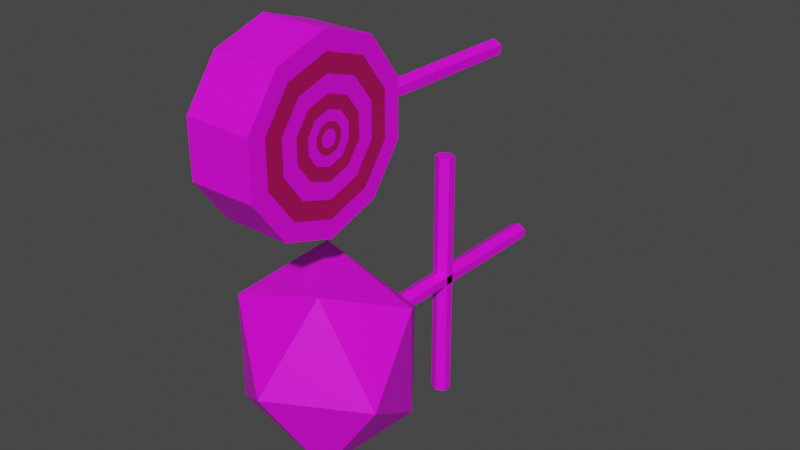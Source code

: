 # Source: Pirulito.blend  (saved by Blender 2.81.16; exported with 4.5.12 LTS)
import bpy
from mathutils import Matrix  # noqa: F401  (used for matrix-valued properties, if any)

bpy.ops.wm.read_factory_settings(use_empty=True)
scene = bpy.context.scene
scene.name = 'Scene'

# ---- collections
col_collection = bpy.data.collections.new('Collection'); scene.collection.children.link(col_collection)

# ---- images (referenced by path relative to the original .blend; pixels are not part of the script)
import os
ASSET_DIR = os.environ.get("B2B_ASSET_DIR", "")  # directory of the original .blend (textures are referenced by path, not embedded)
HERE = os.path.dirname(os.path.abspath(__file__))  # packed textures are extracted next to this script under _unpacked/

def load_image(name, relpath, width, height, colorspace="sRGB"):
    """Load a texture the original file referenced (path relative to the .blend, or extracted next to this script)."""
    p = next((c for c in (os.path.join(HERE, relpath), os.path.join(ASSET_DIR, relpath)) if relpath and os.path.exists(c)), "")
    if p:
        img = bpy.data.images.load(p, check_existing=True)
        img.name = name
    else:  # same state as the original file: an image datablock whose file is absent (Cycles renders it pink)
        img = bpy.data.images.new(name, width, height)
        img.source = "FILE"
        img.filepath = "//" + (relpath or name)
    img.colorspace_settings.name = colorspace
    return img
img_pirulito_png = load_image('Pirulito.png', 'Textures/Pirulito.png', 1024, 1024, 'sRGB')

# ---- materials (node trees are filled in below, after node groups)
mat_materiais = bpy.data.materials.new('Materiais')
mat_materiais.use_transparent_shadow = False
mat_materiais_002 = bpy.data.materials.new('Materiais.002')
mat_materiais_002.use_transparent_shadow = False
mat_materiais_001 = bpy.data.materials.new('Materiais.001')
mat_materiais_001.use_transparent_shadow = False
mat_material = bpy.data.materials.new('Material')
mat_material.alpha_threshold = 0.0
mat_material.use_transparent_shadow = False
mat_material.line_color = (0.0, 0.0, 0.0, 1.0)

# ---- material node trees
mat_materiais.use_nodes = True; mat_materiais.node_tree.nodes.clear()
_N = mat_materiais.node_tree.nodes; _L = mat_materiais.node_tree.links
n0 = _N.new('ShaderNodeOutputMaterial'); n0.name = 'Saída de material'; n0.location = (300, 300)
n1 = _N.new('ShaderNodeBsdfPrincipled'); n1.name = 'BSDF - Pré-fundamentado'; n1.location = (10, 300)
n1.distribution = 'GGX'
n1.subsurface_method = 'BURLEY'
n1.inputs[3].default_value = 1.45
n1.inputs[27].default_value = (0.0, 0.0, 0.0, 1.0)
n1.inputs[28].default_value = 1.0
n2 = _N.new('ShaderNodeTexImage'); n2.name = 'Textura de imagem'; n2.location = (-280, 275)
n2.image = img_pirulito_png
_L.new(n1.outputs[0], n0.inputs[0])
_L.new(n2.outputs[0], n1.inputs[0])
n0.is_active_output = True
mat_materiais_002.use_nodes = True; mat_materiais_002.node_tree.nodes.clear()
_N = mat_materiais_002.node_tree.nodes; _L = mat_materiais_002.node_tree.links
n0 = _N.new('ShaderNodeOutputMaterial'); n0.name = 'Saída de material'; n0.location = (300, 300)
n1 = _N.new('ShaderNodeBsdfPrincipled'); n1.name = 'BSDF - Pré-fundamentado'; n1.location = (10, 300)
n1.distribution = 'GGX'
n1.subsurface_method = 'BURLEY'
n1.inputs[3].default_value = 1.45
n1.inputs[27].default_value = (0.0, 0.0, 0.0, 1.0)
n1.inputs[28].default_value = 1.0
n2 = _N.new('ShaderNodeTexImage'); n2.name = 'Textura de imagem'; n2.location = (-280, 275)
n2.image = img_pirulito_png
_L.new(n1.outputs[0], n0.inputs[0])
_L.new(n2.outputs[0], n1.inputs[0])
n0.is_active_output = True
mat_materiais_001.use_nodes = True; mat_materiais_001.node_tree.nodes.clear()
_N = mat_materiais_001.node_tree.nodes; _L = mat_materiais_001.node_tree.links
n0 = _N.new('ShaderNodeOutputMaterial'); n0.name = 'Saída de material'; n0.location = (300, 300)
n1 = _N.new('ShaderNodeBsdfPrincipled'); n1.name = 'BSDF - Pré-fundamentado'; n1.location = (10, 300)
n1.distribution = 'GGX'
n1.subsurface_method = 'BURLEY'
n1.inputs[0].default_value = (0.0, 0.0, 0.0, 1.0)
n1.inputs[3].default_value = 1.45
n1.inputs[27].default_value = (0.0, 0.0, 0.0, 1.0)
n1.inputs[28].default_value = 1.0
_L.new(n1.outputs[0], n0.inputs[0])
n0.is_active_output = True
mat_material.use_nodes = True; mat_material.node_tree.nodes.clear()
_N = mat_material.node_tree.nodes; _L = mat_material.node_tree.links
n0 = _N.new('ShaderNodeOutputMaterial'); n0.name = 'Material Output'; n0.location = (300, 300)
n1 = _N.new('ShaderNodeBsdfPrincipled'); n1.name = 'Principled BSDF'; n1.location = (10, 300)
n1.distribution = 'GGX'
n1.subsurface_method = 'BURLEY'
n1.inputs[0].default_value = (0.4621, 0.003346, 0.1119, 1.0)
n1.inputs[2].default_value = 0.4
n1.inputs[3].default_value = 1.45
n1.inputs[27].default_value = (0.0, 0.0, 0.0, 1.0)
n1.inputs[28].default_value = 1.0
_L.new(n1.outputs[0], n0.inputs[0])
n0.is_active_output = True

# ---- world
world_world = bpy.data.worlds.new('World'); scene.world = world_world
world_world.use_nodes = True; world_world.node_tree.nodes.clear()
_N = world_world.node_tree.nodes; _L = world_world.node_tree.links
n0 = _N.new('ShaderNodeOutputWorld'); n0.name = 'World Output'; n0.location = (300, 300)
n1 = _N.new('ShaderNodeBackground'); n1.name = 'Background'; n1.location = (10, 300)
n1.inputs[0].default_value = (0.05088, 0.05088, 0.05088, 1.0)
_L.new(n1.outputs[0], n0.inputs[0])
n0.is_active_output = True
world_world.color = (0.05088, 0.05088, 0.05088)
world_world.use_sun_shadow = False
world_world.sun_shadow_jitter_overblur = 0.0

# ---- meshes
me_cilindro_000 = bpy.data.meshes.new('Cilindro.000')
me_cilindro_000.from_pydata([(-5.162e-09, 0.8, -2.0), (-5.162e-09, 0.8, 2.0), (0.6928, 0.4, -2.0), (0.6928, 0.4, 2.0), (0.6928, -0.4, -2.0), (0.6928, -0.4, 2.0), (-7.51e-08, -0.8, -2.0), (-7.51e-08, -0.8, 2.0), (-0.6928, -0.4, -2.0), (-0.6928, -0.4, 2.0), (-0.6928, 0.4, -2.0), (-0.6928, 0.4, 2.0)], [], [(0, 1, 3, 2), (2, 3, 5, 4), (4, 5, 7, 6), (6, 7, 9, 8), (3, 1, 11, 9, 7, 5), (8, 9, 11, 10), (10, 11, 1, 0), (0, 2, 4, 6, 8, 10)])
_uv = me_cilindro_000.uv_layers.new(name='Mapa UV')
_uv.uv.foreach_set('vector', [1.0, 0.5, 1.0, 1.0, 0.8333, 1.0, 0.8333, 0.5, 0.8333, 0.5, 0.8333, 1.0, 0.6667, 1.0, 0.6667, 0.5, 0.6667, 0.5, 0.6667, 1.0, 0.5, 1.0, 0.5, 0.5, 0.5, 0.5, 0.5, 1.0, 0.3333, 1.0, 0.3333, 0.5, 0.4578, 0.37, 0.25, 0.49, 0.04215, 0.37, 0.04215, 0.13, 0.25, 0.01, 0.4578, 0.13, 0.3333, 0.5, 0.3333, 1.0, 0.1667, 1.0, 0.1667, 0.5, 0.1667, 0.5, 0.1667, 1.0, -8.941e-08, 1.0, -8.941e-08, 0.5, 0.75, 0.49, 0.9578, 0.37, 0.9578, 0.13, 0.75, 0.01, 0.5422, 0.13, 0.5422, 0.37])
me_cilindro_000.materials.append(mat_materiais)
me_cilindro_000.materials.append(mat_materiais_002)
me_cilindro_000.materials.append(mat_materiais_001)
me_cilindro_000.use_remesh_fix_poles = True
me_cilindro_000.use_remesh_preserve_attributes = False
me_cilindro_000.use_mirror_vertex_groups = False
me_cilindro_000.update()
me_cilindro_002 = bpy.data.meshes.new('Cilindro.002')
me_cilindro_002.from_pydata([(5.464e-09, 1.0, -1.5), (-5.464e-09, 1.0, 1.5), (0.5878, 0.809, -1.5), (0.5878, 0.809, 1.5), (0.9511, 0.309, -1.5), (0.9511, 0.309, 1.5), (0.9511, -0.309, -1.5), (0.9511, -0.309, 1.5), (0.5878, -0.809, -1.5), (0.5878, -0.809, 1.5), (-8.196e-08, -1.0, -1.5), (-9.289e-08, -1.0, 1.5), (-0.5878, -0.809, -1.5), (-0.5878, -0.809, 1.5), (-0.9511, -0.309, -1.5), (-0.9511, -0.309, 1.5), (-0.9511, 0.309, -1.5), (-0.9511, 0.309, 1.5), (-0.5878, 0.809, -1.5), (-0.5878, 0.809, 1.5), (1.361e-08, 0.8, -1.5), (0.4702, 0.6472, -1.5), (0.7608, 0.2472, -1.5), (0.7608, -0.2472, -1.5), (0.4702, -0.6472, -1.5), (-5.633e-08, -0.8, -1.5), (-0.4702, -0.6472, -1.5), (-0.7608, -0.2472, -1.5), (-0.7608, 0.2472, -1.5), (-0.4702, 0.6472, -1.5), (1.595e-08, 0.64, -1.5), (0.3762, 0.5178, -1.5), (0.6087, 0.1978, -1.5), (0.6087, -0.1978, -1.5), (0.3762, -0.5178, -1.5), (-4e-08, -0.64, -1.5), (-0.3762, -0.5178, -1.5), (-0.6087, -0.1978, -1.5), (-0.6087, 0.1978, -1.5), (-0.3762, 0.5178, -1.5), (2.053e-08, 0.48, -1.5), (0.2821, 0.3883, -1.5), (0.4565, 0.1483, -1.5), (0.4565, -0.1483, -1.5), (0.2821, -0.3883, -1.5), (-2.143e-08, -0.48, -1.5), (-0.2821, -0.3883, -1.5), (-0.4565, -0.1483, -1.5), (-0.4565, 0.1483, -1.5), (-0.2821, 0.3883, -1.5), (2.466e-08, 0.336, -1.5), (0.1975, 0.2718, -1.5), (0.3196, 0.1038, -1.5), (0.3196, -0.1038, -1.5), (0.1975, -0.2718, -1.5), (-4.718e-09, -0.336, -1.5), (-0.1975, -0.2718, -1.5), (-0.3196, -0.1038, -1.5), (-0.3196, 0.1038, -1.5), (-0.1975, 0.2718, -1.5), (3.063e-08, 0.2184, -1.5), (0.1284, 0.1767, -1.5), (0.2077, 0.06749, -1.5), (0.2077, -0.06749, -1.5), (0.1284, -0.1767, -1.5), (1.154e-08, -0.2184, -1.5), (-0.1284, -0.1767, -1.5), (-0.2077, -0.06749, -1.5), (-0.2077, 0.06749, -1.5), (-0.1284, 0.1767, -1.5), (3.268e-08, 0.131, -1.5), (0.07702, 0.106, -1.5), (0.1246, 0.04049, -1.5), (0.1246, -0.04049, -1.5), (0.07702, -0.106, -1.5), (2.123e-08, -0.131, -1.5), (-0.07702, -0.106, -1.5), (-0.1246, -0.04049, -1.5), (-0.1246, 0.04049, -1.5), (-0.07702, 0.106, -1.5), (0.4702, 0.6472, 1.5), (-1.689e-09, 0.8, 1.5), (0.7608, 0.2472, 1.5), (0.7608, -0.2472, 1.5), (0.4702, -0.6472, 1.5), (-7.163e-08, -0.8, 1.5), (-0.4702, -0.6472, 1.5), (-0.7608, -0.2472, 1.5), (-0.7608, 0.2472, 1.5), (-0.4702, 0.6472, 1.5), (0.3527, 0.4854, 1.5), (1.341e-09, 0.6, 1.5), (0.5706, 0.1854, 1.5), (0.5706, -0.1854, 1.5), (0.3527, -0.4854, 1.5), (-5.111e-08, -0.6, 1.5), (-0.3527, -0.4854, 1.5), (-0.5706, -0.1854, 1.5), (-0.5706, 0.1854, 1.5), (-0.3527, 0.4854, 1.5), (0.2469, 0.3398, 1.5), (5.856e-09, 0.42, 1.5), (0.3994, 0.1298, 1.5), (0.3994, -0.1298, 1.5), (0.2469, -0.3398, 1.5), (-3.086e-08, -0.42, 1.5), (-0.2469, -0.3398, 1.5), (-0.3994, -0.1298, 1.5), (-0.3994, 0.1298, 1.5), (-0.2469, 0.3398, 1.5), (0.1605, 0.2209, 1.5), (7.978e-09, 0.273, 1.5), (0.2596, 0.08436, 1.5), (0.2596, -0.08436, 1.5), (0.1605, -0.2209, 1.5), (-1.589e-08, -0.273, 1.5), (-0.1605, -0.2209, 1.5), (-0.2596, -0.08436, 1.5), (-0.2596, 0.08436, 1.5), (-0.1605, 0.2209, 1.5), (0.09628, 0.1325, 1.5), (1.194e-08, 0.1638, 1.5), (0.1558, 0.05062, 1.5), (0.1558, -0.05062, 1.5), (0.09628, -0.1325, 1.5), (-2.38e-09, -0.1638, 1.5), (-0.09628, -0.1325, 1.5), (-0.1558, -0.05062, 1.5), (-0.1558, 0.05062, 1.5), (-0.09628, 0.1325, 1.5), (0.05295, 0.07288, 1.5), (1.495e-08, 0.09009, 1.5), (0.08568, 0.02784, 1.5), (0.08568, -0.02784, 1.5), (0.05295, -0.07288, 1.5), (7.072e-09, -0.09009, 1.5), (-0.05295, -0.07288, 1.5), (-0.08568, -0.02784, 1.5), (-0.08568, 0.02784, 1.5), (-0.05295, 0.07288, 1.5), (3.011, 0.1, 5.235e-07), (0.01112, 0.1, -1.036e-09), (3.011, 0.05, 0.4), (0.01112, 0.05, 0.4), (3.011, -0.05, 0.4), (0.01112, -0.05, 0.4), (3.011, -0.1, 4.831e-07), (0.01112, -0.1, -4.141e-08), (3.011, -0.05, -0.4), (0.01112, -0.05, -0.4), (3.011, 0.05, -0.4), (0.01112, 0.05, -0.4)], [], [(0, 1, 3, 2), (2, 3, 5, 4), (4, 5, 7, 6), (6, 7, 9, 8), (8, 9, 11, 10), (10, 11, 13, 12), (12, 13, 15, 14), (14, 15, 17, 16), (13, 11, 85, 86), (16, 17, 19, 18), (18, 19, 1, 0), (0, 2, 21, 20), (24, 25, 35, 34), (4, 6, 23, 22), (2, 4, 22, 21), (18, 0, 20, 29), (16, 18, 29, 28), (14, 16, 28, 27), (12, 14, 27, 26), (10, 12, 26, 25), (8, 10, 25, 24), (6, 8, 24, 23), (31, 32, 42, 41), (21, 22, 32, 31), (28, 29, 39, 38), (25, 26, 36, 35), (22, 23, 33, 32), (29, 20, 30, 39), (26, 27, 37, 36), (23, 24, 34, 33), (20, 21, 31, 30), (27, 28, 38, 37), (45, 46, 56, 55), (38, 39, 49, 48), (35, 36, 46, 45), (32, 33, 43, 42), (39, 30, 40, 49), (36, 37, 47, 46), (33, 34, 44, 43), (30, 31, 41, 40), (37, 38, 48, 47), (34, 35, 45, 44), (52, 53, 63, 62), (42, 43, 53, 52), (49, 40, 50, 59), (46, 47, 57, 56), (43, 44, 54, 53), (40, 41, 51, 50), (47, 48, 58, 57), (44, 45, 55, 54), (41, 42, 52, 51), (48, 49, 59, 58), (69, 60, 70, 79), (59, 50, 60, 69), (56, 57, 67, 66), (53, 54, 64, 63), (50, 51, 61, 60), (57, 58, 68, 67), (54, 55, 65, 64), (51, 52, 62, 61), (58, 59, 69, 68), (55, 56, 66, 65), (70, 71, 72, 73, 74, 75, 76, 77, 78, 79), (66, 67, 77, 76), (63, 64, 74, 73), (60, 61, 71, 70), (67, 68, 78, 77), (64, 65, 75, 74), (61, 62, 72, 71), (68, 69, 79, 78), (65, 66, 76, 75), (62, 63, 73, 72), (84, 83, 93, 94), (11, 9, 84, 85), (9, 7, 83, 84), (3, 1, 81, 80), (7, 5, 82, 83), (5, 3, 80, 82), (1, 19, 89, 81), (19, 17, 88, 89), (17, 15, 87, 88), (15, 13, 86, 87), (90, 91, 101, 100), (80, 81, 91, 90), (88, 87, 97, 98), (85, 84, 94, 95), (82, 80, 90, 92), (89, 88, 98, 99), (86, 85, 95, 96), (83, 82, 92, 93), (81, 89, 99, 91), (87, 86, 96, 97), (105, 104, 114, 115), (98, 97, 107, 108), (95, 94, 104, 105), (92, 90, 100, 102), (99, 98, 108, 109), (96, 95, 105, 106), (93, 92, 102, 103), (91, 99, 109, 101), (97, 96, 106, 107), (94, 93, 103, 104), (112, 110, 120, 122), (102, 100, 110, 112), (109, 108, 118, 119), (106, 105, 115, 116), (103, 102, 112, 113), (101, 109, 119, 111), (107, 106, 116, 117), (104, 103, 113, 114), (100, 101, 111, 110), (108, 107, 117, 118), (129, 128, 138, 139), (119, 118, 128, 129), (116, 115, 125, 126), (113, 112, 122, 123), (111, 119, 129, 121), (117, 116, 126, 127), (114, 113, 123, 124), (110, 111, 121, 120), (118, 117, 127, 128), (115, 114, 124, 125), (130, 131, 139, 138, 137, 136, 135, 134, 133, 132), (126, 125, 135, 136), (123, 122, 132, 133), (121, 129, 139, 131), (127, 126, 136, 137), (124, 123, 133, 134), (120, 121, 131, 130), (128, 127, 137, 138), (125, 124, 134, 135), (122, 120, 130, 132), (140, 141, 143, 142), (142, 143, 145, 144), (144, 145, 147, 146), (146, 147, 149, 148), (143, 141, 151, 149, 147, 145), (148, 149, 151, 150), (150, 151, 141, 140), (140, 142, 144, 146, 148, 150)])
me_cilindro_002.polygons.foreach_set('material_index', [1, 1, 1, 1, 1, 1, 1, 1, 1, 1, 1, 1, 0, 1, 1, 1, 1, 1, 1, 1, 1, 1, 1, 0, 0, 0, 0, 0, 0, 0, 0, 0, 0, 1, 1, 1, 1, 1, 1, 1, 1, 1, 1, 0, 0, 0, 0, 0, 0, 0, 0, 0, 0, 1, 1, 1, 1, 1, 1, 1, 1, 1, 1, 0, 0, 0, 0, 0, 0, 0, 0, 0, 0, 1, 1, 1, 1, 1, 1, 1, 1, 1, 1, 0, 0, 0, 0, 0, 0, 0, 0, 0, 0, 1, 1, 1, 1, 1, 1, 1, 1, 1, 1, 0, 0, 0, 0, 0, 0, 0, 0, 0, 0, 1, 1, 1, 1, 1, 1, 1, 1, 1, 1, 0, 0, 0, 0, 0, 0, 0, 0, 0, 2, 2, 2, 2, 2, 2, 2, 2])
_uv = me_cilindro_002.uv_layers.new(name='Mapa UV')
_uv.uv.foreach_set('vector', [1.0, 0.5, 1.0, 1.0, 0.9, 1.0, 0.9, 0.5, 0.9, 0.5, 0.9, 1.0, 0.8, 1.0, 0.8, 0.5, 0.8, 0.5, 0.8, 1.0, 0.7, 1.0, 0.7, 0.5, 0.7, 0.5, 0.7, 1.0, 0.6, 1.0, 0.6, 0.5, 0.6, 0.5, 0.6, 1.0, 0.5, 1.0, 0.5, 0.5, 0.5, 0.5, 0.5, 1.0, 0.4, 1.0, 0.4, 0.5, 0.4, 0.5, 0.4, 1.0, 0.3, 1.0, 0.3, 0.5, 0.3, 0.5, 0.3, 1.0, 0.2, 1.0, 0.2, 0.5, 0.4, 1.0, 0.5, 1.0, 0.5, 1.0, 0.4, 1.0, 0.2, 0.5, 0.2, 1.0, 0.1, 1.0, 0.1, 0.5, 0.1, 0.5, 0.1, 1.0, -7.451e-08, 1.0, -7.451e-08, 0.5, 1.0, 0.5, 0.9, 0.5, 0.9, 0.5, 1.0, 0.5, 0.6, 0.5, 0.5, 0.5, 0.5, 0.5, 0.6, 0.5, 0.8, 0.5, 0.7, 0.5, 0.7, 0.5, 0.8, 0.5, 0.9, 0.5, 0.8, 0.5, 0.8, 0.5, 0.9, 0.5, 0.1, 0.5, -7.451e-08, 0.5, -7.451e-08, 0.5, 0.1, 0.5, 0.2, 0.5, 0.1, 0.5, 0.1, 0.5, 0.2, 0.5, 0.3, 0.5, 0.2, 0.5, 0.2, 0.5, 0.3, 0.5, 0.4, 0.5, 0.3, 0.5, 0.3, 0.5, 0.4, 0.5, 0.5, 0.5, 0.4, 0.5, 0.4, 0.5, 0.5, 0.5, 0.6, 0.5, 0.5, 0.5, 0.5, 0.5, 0.6, 0.5, 0.7, 0.5, 0.6, 0.5, 0.6, 0.5, 0.7, 0.5, 0.9, 0.5, 0.8, 0.5, 0.8, 0.5, 0.9, 0.5, 0.9, 0.5, 0.8, 0.5, 0.8, 0.5, 0.9, 0.5, 0.2, 0.5, 0.1, 0.5, 0.1, 0.5, 0.2, 0.5, 0.5, 0.5, 0.4, 0.5, 0.4, 0.5, 0.5, 0.5, 0.8, 0.5, 0.7, 0.5, 0.7, 0.5, 0.8, 0.5, 0.1, 0.5, -7.451e-08, 0.5, -7.451e-08, 0.5, 0.1, 0.5, 0.4, 0.5, 0.3, 0.5, 0.3, 0.5, 0.4, 0.5, 0.7, 0.5, 0.6, 0.5, 0.6, 0.5, 0.7, 0.5, 1.0, 0.5, 0.9, 0.5, 0.9, 0.5, 1.0, 0.5, 0.3, 0.5, 0.2, 0.5, 0.2, 0.5, 0.3, 0.5, 0.5, 0.5, 0.4, 0.5, 0.4, 0.5, 0.5, 0.5, 0.2, 0.5, 0.1, 0.5, 0.1, 0.5, 0.2, 0.5, 0.5, 0.5, 0.4, 0.5, 0.4, 0.5, 0.5, 0.5, 0.8, 0.5, 0.7, 0.5, 0.7, 0.5, 0.8, 0.5, 0.1, 0.5, -7.451e-08, 0.5, -7.451e-08, 0.5, 0.1, 0.5, 0.4, 0.5, 0.3, 0.5, 0.3, 0.5, 0.4, 0.5, 0.7, 0.5, 0.6, 0.5, 0.6, 0.5, 0.7, 0.5, 1.0, 0.5, 0.9, 0.5, 0.9, 0.5, 1.0, 0.5, 0.3, 0.5, 0.2, 0.5, 0.2, 0.5, 0.3, 0.5, 0.6, 0.5, 0.5, 0.5, 0.5, 0.5, 0.6, 0.5, 0.8, 0.5, 0.7, 0.5, 0.7, 0.5, 0.8, 0.5, 0.8, 0.5, 0.7, 0.5, 0.7, 0.5, 0.8, 0.5, 0.1, 0.5, -7.451e-08, 0.5, -7.451e-08, 0.5, 0.1, 0.5, 0.4, 0.5, 0.3, 0.5, 0.3, 0.5, 0.4, 0.5, 0.7, 0.5, 0.6, 0.5, 0.6, 0.5, 0.7, 0.5, 1.0, 0.5, 0.9, 0.5, 0.9, 0.5, 1.0, 0.5, 0.3, 0.5, 0.2, 0.5, 0.2, 0.5, 0.3, 0.5, 0.6, 0.5, 0.5, 0.5, 0.5, 0.5, 0.6, 0.5, 0.9, 0.5, 0.8, 0.5, 0.8, 0.5, 0.9, 0.5, 0.2, 0.5, 0.1, 0.5, 0.1, 0.5, 0.2, 0.5, 0.1, 0.5, -7.451e-08, 0.5, -7.451e-08, 0.5, 0.1, 0.5, 0.1, 0.5, -7.451e-08, 0.5, -7.451e-08, 0.5, 0.1, 0.5, 0.4, 0.5, 0.3, 0.5, 0.3, 0.5, 0.4, 0.5, 0.7, 0.5, 0.6, 0.5, 0.6, 0.5, 0.7, 0.5, 1.0, 0.5, 0.9, 0.5, 0.9, 0.5, 1.0, 0.5, 0.3, 0.5, 0.2, 0.5, 0.2, 0.5, 0.3, 0.5, 0.6, 0.5, 0.5, 0.5, 0.5, 0.5, 0.6, 0.5, 0.9, 0.5, 0.8, 0.5, 0.8, 0.5, 0.9, 0.5, 0.2, 0.5, 0.1, 0.5, 0.1, 0.5, 0.2, 0.5, 0.5, 0.5, 0.4, 0.5, 0.4, 0.5, 0.5, 0.5, 0.75, 0.49, 0.8911, 0.4442, 0.9783, 0.3242, 0.9783, 0.1758, 0.8911, 0.05584, 0.75, 0.01, 0.6089, 0.05584, 0.5217, 0.1758, 0.5217, 0.3242, 0.6089, 0.4442, 0.4, 0.5, 0.3, 0.5, 0.3, 0.5, 0.4, 0.5, 0.7, 0.5, 0.6, 0.5, 0.6, 0.5, 0.7, 0.5, 1.0, 0.5, 0.9, 0.5, 0.9, 0.5, 1.0, 0.5, 0.3, 0.5, 0.2, 0.5, 0.2, 0.5, 0.3, 0.5, 0.6, 0.5, 0.5, 0.5, 0.5, 0.5, 0.6, 0.5, 0.9, 0.5, 0.8, 0.5, 0.8, 0.5, 0.9, 0.5, 0.2, 0.5, 0.1, 0.5, 0.1, 0.5, 0.2, 0.5, 0.5, 0.5, 0.4, 0.5, 0.4, 0.5, 0.5, 0.5, 0.8, 0.5, 0.7, 0.5, 0.7, 0.5, 0.8, 0.5, 0.6, 1.0, 0.7, 1.0, 0.7, 1.0, 0.6, 1.0, 0.5, 1.0, 0.6, 1.0, 0.6, 1.0, 0.5, 1.0, 0.6, 1.0, 0.7, 1.0, 0.7, 1.0, 0.6, 1.0, 0.9, 1.0, 1.0, 1.0, 1.0, 1.0, 0.9, 1.0, 0.7, 1.0, 0.8, 1.0, 0.8, 1.0, 0.7, 1.0, 0.8, 1.0, 0.9, 1.0, 0.9, 1.0, 0.8, 1.0, -7.451e-08, 1.0, 0.1, 1.0, 0.1, 1.0, -7.451e-08, 1.0, 0.1, 1.0, 0.2, 1.0, 0.2, 1.0, 0.1, 1.0, 0.2, 1.0, 0.3, 1.0, 0.3, 1.0, 0.2, 1.0, 0.3, 1.0, 0.4, 1.0, 0.4, 1.0, 0.3, 1.0, 0.9, 1.0, 1.0, 1.0, 1.0, 1.0, 0.9, 1.0, 0.9, 1.0, 1.0, 1.0, 1.0, 1.0, 0.9, 1.0, 0.2, 1.0, 0.3, 1.0, 0.3, 1.0, 0.2, 1.0, 0.5, 1.0, 0.6, 1.0, 0.6, 1.0, 0.5, 1.0, 0.8, 1.0, 0.9, 1.0, 0.9, 1.0, 0.8, 1.0, 0.1, 1.0, 0.2, 1.0, 0.2, 1.0, 0.1, 1.0, 0.4, 1.0, 0.5, 1.0, 0.5, 1.0, 0.4, 1.0, 0.7, 1.0, 0.8, 1.0, 0.8, 1.0, 0.7, 1.0, -7.451e-08, 1.0, 0.1, 1.0, 0.1, 1.0, -7.451e-08, 1.0, 0.3, 1.0, 0.4, 1.0, 0.4, 1.0, 0.3, 1.0, 0.5, 1.0, 0.6, 1.0, 0.6, 1.0, 0.5, 1.0, 0.2, 1.0, 0.3, 1.0, 0.3, 1.0, 0.2, 1.0, 0.5, 1.0, 0.6, 1.0, 0.6, 1.0, 0.5, 1.0, 0.8, 1.0, 0.9, 1.0, 0.9, 1.0, 0.8, 1.0, 0.1, 1.0, 0.2, 1.0, 0.2, 1.0, 0.1, 1.0, 0.4, 1.0, 0.5, 1.0, 0.5, 1.0, 0.4, 1.0, 0.7, 1.0, 0.8, 1.0, 0.8, 1.0, 0.7, 1.0, -7.451e-08, 1.0, 0.1, 1.0, 0.1, 1.0, -7.451e-08, 1.0, 0.3, 1.0, 0.4, 1.0, 0.4, 1.0, 0.3, 1.0, 0.6, 1.0, 0.7, 1.0, 0.7, 1.0, 0.6, 1.0, 0.8, 1.0, 0.9, 1.0, 0.9, 1.0, 0.8, 1.0, 0.8, 1.0, 0.9, 1.0, 0.9, 1.0, 0.8, 1.0, 0.1, 1.0, 0.2, 1.0, 0.2, 1.0, 0.1, 1.0, 0.4, 1.0, 0.5, 1.0, 0.5, 1.0, 0.4, 1.0, 0.7, 1.0, 0.8, 1.0, 0.8, 1.0, 0.7, 1.0, -7.451e-08, 1.0, 0.1, 1.0, 0.1, 1.0, -7.451e-08, 1.0, 0.3, 1.0, 0.4, 1.0, 0.4, 1.0, 0.3, 1.0, 0.6, 1.0, 0.7, 1.0, 0.7, 1.0, 0.6, 1.0, 0.9, 1.0, 1.0, 1.0, 1.0, 1.0, 0.9, 1.0, 0.2, 1.0, 0.3, 1.0, 0.3, 1.0, 0.2, 1.0, 0.1, 1.0, 0.2, 1.0, 0.2, 1.0, 0.1, 1.0, 0.1, 1.0, 0.2, 1.0, 0.2, 1.0, 0.1, 1.0, 0.4, 1.0, 0.5, 1.0, 0.5, 1.0, 0.4, 1.0, 0.7, 1.0, 0.8, 1.0, 0.8, 1.0, 0.7, 1.0, -7.451e-08, 1.0, 0.1, 1.0, 0.1, 1.0, -7.451e-08, 1.0, 0.3, 1.0, 0.4, 1.0, 0.4, 1.0, 0.3, 1.0, 0.6, 1.0, 0.7, 1.0, 0.7, 1.0, 0.6, 1.0, 0.9, 1.0, 1.0, 1.0, 1.0, 1.0, 0.9, 1.0, 0.2, 1.0, 0.3, 1.0, 0.3, 1.0, 0.2, 1.0, 0.5, 1.0, 0.6, 1.0, 0.6, 1.0, 0.5, 1.0, 0.3911, 0.4442, 0.25, 0.49, 0.1089, 0.4442, 0.02175, 0.3242, 0.02175, 0.1758, 0.1089, 0.05584, 0.25, 0.01, 0.3911, 0.05584, 0.4783, 0.1758, 0.4783, 0.3242, 0.4, 1.0, 0.5, 1.0, 0.5, 1.0, 0.4, 1.0, 0.7, 1.0, 0.8, 1.0, 0.8, 1.0, 0.7, 1.0, -7.451e-08, 1.0, 0.1, 1.0, 0.1, 1.0, -7.451e-08, 1.0, 0.3, 1.0, 0.4, 1.0, 0.4, 1.0, 0.3, 1.0, 0.6, 1.0, 0.7, 1.0, 0.7, 1.0, 0.6, 1.0, 0.9, 1.0, 1.0, 1.0, 1.0, 1.0, 0.9, 1.0, 0.2, 1.0, 0.3, 1.0, 0.3, 1.0, 0.2, 1.0, 0.5, 1.0, 0.6, 1.0, 0.6, 1.0, 0.5, 1.0, 0.8, 1.0, 0.9, 1.0, 0.9, 1.0, 0.8, 1.0, 1.0, 0.5, 1.0, 1.0, 0.8333, 1.0, 0.8333, 0.5, 0.8333, 0.5, 0.8333, 1.0, 0.6667, 1.0, 0.6667, 0.5, 0.6667, 0.5, 0.6667, 1.0, 0.5, 1.0, 0.5, 0.5, 0.5, 0.5, 0.5, 1.0, 0.3333, 1.0, 0.3333, 0.5, 0.4578, 0.37, 0.25, 0.49, 0.04215, 0.37, 0.04215, 0.13, 0.25, 0.01, 0.4578, 0.13, 0.3333, 0.5, 0.3333, 1.0, 0.1667, 1.0, 0.1667, 0.5, 0.1667, 0.5, 0.1667, 1.0, -8.941e-08, 1.0, -8.941e-08, 0.5, 0.75, 0.49, 0.9578, 0.37, 0.9578, 0.13, 0.75, 0.01, 0.5422, 0.13, 0.5422, 0.37])
me_cilindro_002.materials.append(mat_material)
me_cilindro_002.materials.append(mat_materiais_002)
me_cilindro_002.materials.append(mat_materiais)
me_cilindro_002.materials.append(mat_materiais_001)
me_cilindro_002.use_remesh_fix_poles = True
me_cilindro_002.use_remesh_preserve_attributes = False
me_cilindro_002.use_mirror_vertex_groups = False
me_cilindro_002.update()
me_cilindro_003 = bpy.data.meshes.new('Cilindro.003')
me_cilindro_003.from_pydata([(-5.162e-09, 0.8, -2.0), (-5.162e-09, 0.8, 2.0), (0.6928, 0.4, -2.0), (0.6928, 0.4, 2.0), (0.6928, -0.4, -2.0), (0.6928, -0.4, 2.0), (-7.51e-08, -0.8, -2.0), (-7.51e-08, -0.8, 2.0), (-0.6928, -0.4, -2.0), (-0.6928, -0.4, 2.0), (-0.6928, 0.4, -2.0), (-0.6928, 0.4, 2.0), (-5.162e-09, 0.8, 2.0), (0.6928, 0.4, 2.0), (0.6928, -0.4, 2.0), (-7.51e-08, -0.8, 2.0), (-0.6928, -0.4, 2.0), (-0.6928, 0.4, 2.0), (1.039, 9.537e-07, 0.9166), (5.605, -4.944, 2.054), (-2.141, -8.0, 2.054), (-6.928, 9.537e-07, 2.054), (-2.141, 8.0, 2.054), (5.605, 4.944, 2.054), (2.834, -8.0, 3.246), (-4.912, -4.944, 3.246), (-4.912, 4.944, 3.246), (2.834, 8.0, 3.246), (7.621, 9.537e-07, 3.246), (7.621, 9.537e-07, 3.246), (2.834, -8.0, 3.246), (-4.912, -4.944, 3.246), (-4.912, 4.944, 3.246), (2.834, 8.0, 3.246), (0.6928, 9.537e-07, 3.983)], [], [(0, 1, 3, 2), (2, 3, 5, 4), (4, 5, 7, 6), (6, 7, 9, 8), (8, 9, 11, 10), (10, 11, 1, 0), (0, 2, 4, 6, 8, 10), (13, 12, 17, 16, 15, 14), (18, 19, 20), (19, 18, 23), (18, 20, 21), (18, 21, 22), (18, 22, 23), (19, 23, 28), (20, 19, 24), (21, 20, 25), (22, 21, 26), (23, 22, 27), (19, 28, 24), (20, 24, 25), (21, 25, 26), (22, 26, 27), (23, 27, 28), (26, 25, 31, 32), (28, 27, 33, 29), (25, 24, 30, 31), (27, 26, 32, 33), (24, 28, 29, 30), (30, 29, 34), (31, 30, 34), (32, 31, 34), (33, 32, 34), (29, 33, 34)])
_uv = me_cilindro_003.uv_layers.new(name='Mapa UV')
_uv.uv.foreach_set('vector', [0.07526, 0.8173, 0.07526, 0.6564, 0.1054, 0.6564, 0.1054, 0.8173, 0.1054, 0.8173, 0.1054, 0.6564, 0.1204, 0.6564, 0.1204, 0.8173, 2.019e-08, 0.8173, 0.0, 0.6564, 0.01505, 0.6564, 0.01505, 0.8173, 0.01505, 0.8173, 0.01505, 0.6564, 0.04516, 0.6564, 0.04516, 0.8173, 0.04516, 0.8173, 0.04516, 0.6564, 0.06021, 0.6564, 0.06021, 0.8173, 0.06021, 0.8173, 0.06021, 0.6564, 0.07526, 0.6564, 0.07526, 0.8173, 0.1724, 0.7047, 0.1464, 0.7208, 0.1204, 0.7047, 0.1204, 0.6725, 0.1464, 0.6564, 0.1724, 0.6725, 0.2245, 0.6724, 0.2245, 0.7043, 0.1984, 0.7204, 0.1724, 0.7044, 0.1724, 0.6724, 0.1984, 0.6564, 0.2429, 0.32, 0.1911, 0.05216, 0.5003, 0.1065, 0.1911, 0.05216, 0.2429, 0.32, 0.0, 0.392, 0.2429, 0.32, 0.5003, 0.1065, 0.5003, 0.48, 0.2429, 0.32, 0.5003, 0.48, 0.1911, 0.6564, 0.2429, 0.32, 0.1911, 0.6564, 0.0, 0.392, 0.1911, 0.05216, 0.0, 0.392, 0.03051, 0.1765, 0.5003, 0.1065, 0.1911, 0.05216, 0.3397, 0.0, 0.8098, 0.6033, 0.8098, 0.9308, 0.7649, 0.7729, 0.1911, 0.6564, 0.5003, 0.48, 0.3397, 0.6043, 0.0, 0.392, 0.1911, 0.6564, 0.03051, 0.5499, 0.8098, 0.815, 0.835, 0.6033, 0.835, 0.9781, 0.6526, 0.7937, 0.72, 0.6033, 0.72, 0.936, 0.5003, 0.8043, 0.5799, 0.6033, 0.5799, 1.0, 0.5799, 0.7492, 0.6526, 0.6033, 0.6526, 0.9374, 0.72, 0.7612, 0.7649, 0.6033, 0.7649, 0.9308, 0.0, 0.0, 0.0, 0.0, 0.0, 0.0, 0.0, 0.0, 0.0, 0.0, 0.0, 0.0, 0.0, 0.0, 0.0, 0.0, 0.0, 0.0, 0.0, 0.0, 0.0, 0.0, 0.0, 0.0, 0.0, 0.0, 0.0, 0.0, 0.0, 0.0, 0.0, 0.0, 0.0, 0.0, 0.0, 0.0, 0.0, 0.0, 0.0, 0.0, 0.6911, 0.0, 1.0, 0.1778, 0.7778, 0.3158, 0.5003, 0.263, 0.6911, 0.0, 0.7778, 0.3158, 0.6911, 0.6033, 0.5003, 0.263, 0.7778, 0.3158, 1.0, 0.5506, 0.6911, 0.6033, 0.7778, 0.3158, 1.0, 0.1778, 1.0, 0.5506, 0.7778, 0.3158])
me_cilindro_003.materials.append(mat_materiais)
me_cilindro_003.use_remesh_fix_poles = True
me_cilindro_003.use_remesh_preserve_attributes = False
me_cilindro_003.use_mirror_vertex_groups = False
me_cilindro_003.update()

# ---- objects
ob_palito = bpy.data.objects.new('Palito', me_cilindro_000)
ob_02_pirulito = bpy.data.objects.new('02_pirulito', me_cilindro_002)
ob_01_pirulito_001 = bpy.data.objects.new('01_Pirulito.001', me_cilindro_003)

# ---- transforms, parenting, visibility, modifiers, constraints
ob_palito.location = (0.0, 0.0, -1.511)
ob_palito.scale = (0.1443, 0.125, 0.75)
ob_palito.lineart.crease_threshold = 0.0
ob_02_pirulito.location = (0.0, -2.186, 0.9947)
ob_02_pirulito.rotation_euler = (1.571, 0.0, 1.571)
ob_02_pirulito.scale = (1.0, 1.0, 0.25)
ob_02_pirulito.lineart.crease_threshold = 0.0
ob_01_pirulito_001.location = (0.0, 0.0, -1.511)
ob_01_pirulito_001.rotation_euler = (1.571, 0.0, 0.0)
ob_01_pirulito_001.scale = (0.1443, 0.125, 0.75)
ob_01_pirulito_001.lineart.crease_threshold = 0.0

# ---- collection membership
col_collection.objects.link(ob_palito)
col_collection.objects.link(ob_02_pirulito)
col_collection.objects.link(ob_01_pirulito_001)

# ---- scene / render settings (as saved in the file)
scene.frame_start = 1; scene.frame_end = 80; scene.frame_set(0)
scene.render.engine = 'BLENDER_EEVEE_NEXT'
scene.render.fps = 30
scene.cycles.use_denoising = False
scene.cycles.samples = 128
scene.cycles.sampling_pattern = 'TABULATED_SOBOL'
scene.cycles.use_adaptive_sampling = False
scene.cycles.use_light_tree = False
scene.view_settings.view_transform = 'Filmic'
bpy.context.view_layer.update()

# ---- added for rendering (the .blend has no active camera and no usable light): camera, sun
cam_auto = bpy.data.cameras.new('AutoCamera')
cam_auto.lens = 50.0
cam_auto.sensor_width = 36.0
cam_auto.clip_end = 1000.0
ob_auto_camera = bpy.data.objects.new('AutoCamera', cam_auto)
scene.collection.objects.link(ob_auto_camera)
ob_auto_camera.location = (6.65532, -8.74474, 4.77605)
ob_auto_camera.rotation_euler = (1.09748, -7.21219e-08, 0.694738)
scene.camera = ob_auto_camera
light_auto_sun = bpy.data.lights.new('AutoSun', 'SUN')
light_auto_sun.energy = 3.0
light_auto_sun.angle = 0.0523599
ob_auto_sun = bpy.data.objects.new('AutoSun', light_auto_sun)
scene.collection.objects.link(ob_auto_sun)
ob_auto_sun.rotation_euler = (0.872665, 0.174533, 0.523599)
bpy.context.view_layer.update()
